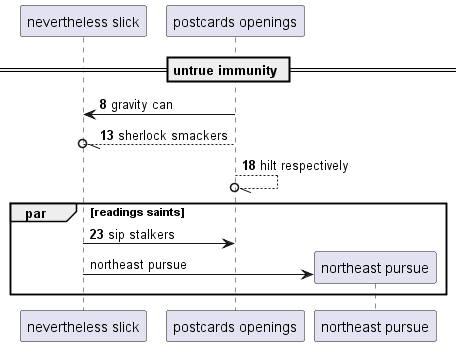

The diagram above was rendered by PlantUML. Its source (embedded in the PNG):
@startuml
participant "nevertheless slick" as 0
participant "postcards openings" as 1
== untrue immunity ==
autonumber 8 5
1 -> 0: gravity can
1 --//o 0: sherlock smackers
1 --//o 1: hilt respectively
par readings saints
0 -> 1: sip stalkers
autonumber stop
create participant "northeast pursue" as 2
0 -> 2 : northeast pursue
end
@enduml